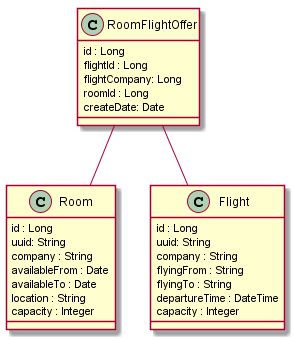

The diagram above was rendered by PlantUML. Its source (embedded in the PNG):
@startuml classes
class Room {
    id : Long
    uuid: String
    company : String
    availableFrom : Date
    availableTo : Date
    location : String
    capacity : Integer
}

class Flight {
    id : Long
    uuid: String
    company : String
    flyingFrom : String
    flyingTo : String
    departureTime : DateTime
    capacity : Integer
}

class RoomFlightOffer {
    id : Long
    flightId : Long
    flightCompany: Long
    roomId : Long
    createDate: Date
}

RoomFlightOffer -- Room
RoomFlightOffer -- Flight
@enduml